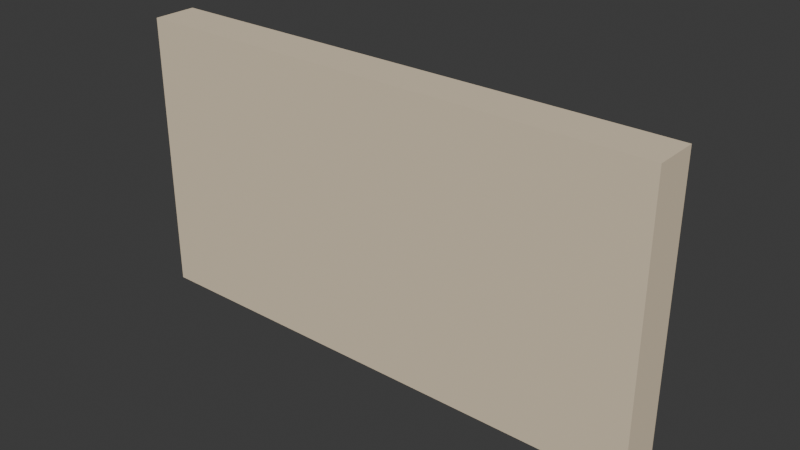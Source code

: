 # Source: SUB_Chaveiro_v01.blend  (saved by Blender 4.2.66; exported with 4.5.12 LTS)
import bpy
from mathutils import Matrix  # noqa: F401  (used for matrix-valued properties, if any)

bpy.ops.wm.read_factory_settings(use_empty=True)
scene = bpy.context.scene
scene.name = 'Scene'

# ---- collections
col_sub_chaveiro_v01 = bpy.data.collections.new('SUB_Chaveiro_v01'); scene.collection.children.link(col_sub_chaveiro_v01)

# ---- materials (node trees are filled in below, after node groups)
mat_polyroom_pbr = bpy.data.materials.new('Polyroom_PBR')

# ---- material node trees
mat_polyroom_pbr.use_nodes = True; mat_polyroom_pbr.node_tree.nodes.clear()
_N = mat_polyroom_pbr.node_tree.nodes; _L = mat_polyroom_pbr.node_tree.links
n0 = _N.new('ShaderNodeOutputMaterial'); n0.name = 'Material Output'; n0.location = (300, 0)
n1 = _N.new('ShaderNodeBsdfPrincipled'); n1.name = 'Principled BSDF'; n1.location = (0, 0)
n1.inputs[2].default_value = 0.8
n2 = _N.new('ShaderNodeVertexColor'); n2.name = 'Color Attribute'; n2.location = (-300, 0)
n2.layer_name = 'Color'
_L.new(n2.outputs[0], n1.inputs[0])
_L.new(n1.outputs[0], n0.inputs[0])
n0.is_active_output = True

# ---- world
world_world = bpy.data.worlds.new('World'); scene.world = world_world
world_world.use_nodes = True; world_world.node_tree.nodes.clear()
_N = world_world.node_tree.nodes; _L = world_world.node_tree.links
n0 = _N.new('ShaderNodeOutputWorld'); n0.name = 'World Output'; n0.location = (300, 300)
n1 = _N.new('ShaderNodeBackground'); n1.name = 'Background'; n1.location = (10, 300)
n1.inputs[0].default_value = (0.05088, 0.05088, 0.05088, 1.0)
_L.new(n1.outputs[0], n0.inputs[0])
n0.is_active_output = True
world_world.color = (0.05088, 0.05088, 0.05088)
world_world.sun_shadow_jitter_overblur = 0.0

# ---- meshes
me_sub_chaveiro_v01 = bpy.data.meshes.new('SUB_Chaveiro_v01')
me_sub_chaveiro_v01.from_pydata([(-0.15, -0.02375, 0.01), (-0.15, -0.02375, 0.17), (-0.15, 0.00125, 0.01), (-0.15, 0.00125, 0.17), (0.15, -0.02375, 0.01), (0.15, -0.02375, 0.17), (0.15, 0.00125, 0.01), (0.15, 0.00125, 0.17), (-0.0975, -0.00625, 0.035), (-0.0975, -0.00625, 0.065), (-0.0975, 0.02375, 0.035), (-0.0975, 0.02375, 0.065), (-0.0825, -0.00625, 0.035), (-0.0825, -0.00625, 0.065), (-0.0825, 0.02375, 0.035), (-0.0825, 0.02375, 0.065), (-0.1, 0.00275, 0.0), (-0.1, 0.00275, 0.03), (-0.1, 0.01475, 0.0), (-0.1, 0.01475, 0.03), (-0.08, 0.00275, 0.0), (-0.08, 0.00275, 0.03), (-0.08, 0.01475, 0.0), (-0.08, 0.01475, 0.03), (-0.0075, -0.00625, 0.035), (-0.0075, -0.00625, 0.065), (-0.0075, 0.02375, 0.035), (-0.0075, 0.02375, 0.065), (0.0075, -0.00625, 0.035), (0.0075, -0.00625, 0.065), (0.0075, 0.02375, 0.035), (0.0075, 0.02375, 0.065), (-0.01, 0.00275, 0.0), (-0.01, 0.00275, 0.03), (-0.01, 0.01475, 0.0), (-0.01, 0.01475, 0.03), (0.01, 0.00275, 0.0), (0.01, 0.00275, 0.03), (0.01, 0.01475, 0.0), (0.01, 0.01475, 0.03), (0.0825, -0.00625, 0.035), (0.0825, -0.00625, 0.065), (0.0825, 0.02375, 0.035), (0.0825, 0.02375, 0.065), (0.0975, -0.00625, 0.035), (0.0975, -0.00625, 0.065), (0.0975, 0.02375, 0.035), (0.0975, 0.02375, 0.065), (0.08, 0.00275, 0.0), (0.08, 0.00275, 0.03), (0.08, 0.01475, 0.0), (0.08, 0.01475, 0.03), (0.1, 0.00275, 0.0), (0.1, 0.00275, 0.03), (0.1, 0.01475, 0.0), (0.1, 0.01475, 0.03)], [], [(0, 1, 3, 2), (2, 3, 7, 6), (6, 7, 5, 4), (4, 5, 1, 0), (2, 6, 4, 0), (7, 3, 1, 5), (8, 9, 11, 10), (10, 11, 15, 14), (14, 15, 13, 12), (12, 13, 9, 8), (10, 14, 12, 8), (15, 11, 9, 13), (16, 17, 19, 18), (18, 19, 23, 22), (22, 23, 21, 20), (20, 21, 17, 16), (18, 22, 20, 16), (23, 19, 17, 21), (24, 25, 27, 26), (26, 27, 31, 30), (30, 31, 29, 28), (28, 29, 25, 24), (26, 30, 28, 24), (31, 27, 25, 29), (32, 33, 35, 34), (34, 35, 39, 38), (38, 39, 37, 36), (36, 37, 33, 32), (34, 38, 36, 32), (39, 35, 33, 37), (40, 41, 43, 42), (42, 43, 47, 46), (46, 47, 45, 44), (44, 45, 41, 40), (42, 46, 44, 40), (47, 43, 41, 45), (48, 49, 51, 50), (50, 51, 55, 54), (54, 55, 53, 52), (52, 53, 49, 48), (50, 54, 52, 48), (55, 51, 49, 53)])
_uv = me_sub_chaveiro_v01.uv_layers.new(name='UVMap')
_uv.uv.foreach_set('vector', [0.4809, 0.8979, 0.004244, 0.8979, 0.004244, 0.8979, 0.4809, 0.8979, 0.4809, 0.8979, 0.004244, 0.8979, 0.004245, 0.004244, 0.4809, 0.004244, 0.4809, 0.004244, 0.004245, 0.004244, 0.004245, 0.004244, 0.4809, 0.004244, 0.966, 0.8979, 0.4894, 0.8979, 0.4894, 0.004244, 0.966, 0.004244, 0.4809, 0.8979, 0.4809, 0.004244, 0.4809, 0.004244, 0.4809, 0.8979, 0.004245, 0.004244, 0.004244, 0.8979, 0.004244, 0.8979, 0.004245, 0.004244, 0.4126, 0.9958, 0.4126, 0.9064, 0.4126, 0.9064, 0.4126, 0.9958, 0.4126, 0.9958, 0.4126, 0.9064, 0.4573, 0.9064, 0.4573, 0.9958, 0.4573, 0.9958, 0.4573, 0.9064, 0.4573, 0.9064, 0.4573, 0.9958, 0.4658, 0.9958, 0.4658, 0.9064, 0.5105, 0.9064, 0.5105, 0.9958, 0.4126, 0.9958, 0.4573, 0.9958, 0.4573, 0.9958, 0.4126, 0.9958, 0.4573, 0.9064, 0.4126, 0.9064, 0.4126, 0.9064, 0.4573, 0.9064, 0.004244, 0.9958, 0.004244, 0.9064, 0.004244, 0.9064, 0.004244, 0.9958, 0.004244, 0.9958, 0.004244, 0.9064, 0.06382, 0.9064, 0.06382, 0.9958, 0.06382, 0.9958, 0.06382, 0.9064, 0.06382, 0.9064, 0.06382, 0.9958, 0.07231, 0.9958, 0.07231, 0.9064, 0.1319, 0.9064, 0.1319, 0.9958, 0.004244, 0.9958, 0.06382, 0.9958, 0.06382, 0.9958, 0.004244, 0.9958, 0.06382, 0.9064, 0.004244, 0.9064, 0.004244, 0.9064, 0.06382, 0.9064, 0.6253, 0.9958, 0.6253, 0.9064, 0.6253, 0.9064, 0.6253, 0.9958, 0.6253, 0.9958, 0.6253, 0.9064, 0.67, 0.9064, 0.67, 0.9958, 0.67, 0.9958, 0.67, 0.9064, 0.67, 0.9064, 0.67, 0.9958, 0.6785, 0.9958, 0.6785, 0.9064, 0.7232, 0.9064, 0.7232, 0.9958, 0.6253, 0.9958, 0.67, 0.9958, 0.67, 0.9958, 0.6253, 0.9958, 0.67, 0.9064, 0.6253, 0.9064, 0.6253, 0.9064, 0.67, 0.9064, 0.2765, 0.9958, 0.2765, 0.9064, 0.2765, 0.9064, 0.2765, 0.9958, 0.2765, 0.9958, 0.2765, 0.9064, 0.3361, 0.9064, 0.3361, 0.9958, 0.3361, 0.9958, 0.3361, 0.9064, 0.3361, 0.9064, 0.3361, 0.9958, 0.3446, 0.9958, 0.3446, 0.9064, 0.4042, 0.9064, 0.4042, 0.9958, 0.2765, 0.9958, 0.3361, 0.9958, 0.3361, 0.9958, 0.2765, 0.9958, 0.3361, 0.9064, 0.2765, 0.9064, 0.2765, 0.9064, 0.3361, 0.9064, 0.519, 0.9958, 0.519, 0.9064, 0.519, 0.9064, 0.519, 0.9958, 0.519, 0.9958, 0.519, 0.9064, 0.5637, 0.9064, 0.5637, 0.9958, 0.5637, 0.9958, 0.5637, 0.9064, 0.5637, 0.9064, 0.5637, 0.9958, 0.5722, 0.9958, 0.5722, 0.9064, 0.6168, 0.9064, 0.6168, 0.9958, 0.519, 0.9958, 0.5637, 0.9958, 0.5637, 0.9958, 0.519, 0.9958, 0.5637, 0.9064, 0.519, 0.9064, 0.519, 0.9064, 0.5637, 0.9064, 0.1404, 0.9958, 0.1404, 0.9064, 0.1404, 0.9064, 0.1404, 0.9958, 0.1404, 0.9958, 0.1404, 0.9064, 0.2, 0.9064, 0.2, 0.9958, 0.2, 0.9958, 0.2, 0.9064, 0.2, 0.9064, 0.2, 0.9958, 0.2084, 0.9958, 0.2084, 0.9064, 0.268, 0.9064, 0.268, 0.9958, 0.1404, 0.9958, 0.2, 0.9958, 0.2, 0.9958, 0.1404, 0.9958, 0.2, 0.9064, 0.1404, 0.9064, 0.1404, 0.9064, 0.2, 0.9064])
_ca = me_sub_chaveiro_v01.color_attributes.new('Color', 'FLOAT_COLOR', 'POINT')
_ca.data.foreach_set('color', [0.7882, 0.6588, 0.4784, 1.0, 0.7882, 0.6588, 0.4784, 1.0, 0.7882, 0.6588, 0.4784, 1.0, 0.7882, 0.6588, 0.4784, 1.0, 0.7882, 0.6588, 0.4784, 1.0, 0.7882, 0.6588, 0.4784, 1.0, 0.7882, 0.6588, 0.4784, 1.0, 0.7882, 0.6588, 0.4784, 1.0, 0.7882, 0.6588, 0.4784, 1.0, 0.7882, 0.6588, 0.4784, 1.0, 0.7882, 0.6588, 0.4784, 1.0, 0.7882, 0.6588, 0.4784, 1.0, 0.7882, 0.6588, 0.4784, 1.0, 0.7882, 0.6588, 0.4784, 1.0, 0.7882, 0.6588, 0.4784, 1.0, 0.7882, 0.6588, 0.4784, 1.0, 0.7882, 0.6588, 0.4784, 1.0, 0.7882, 0.6588, 0.4784, 1.0, 0.7882, 0.6588, 0.4784, 1.0, 0.7882, 0.6588, 0.4784, 1.0, 0.7882, 0.6588, 0.4784, 1.0, 0.7882, 0.6588, 0.4784, 1.0, 0.7882, 0.6588, 0.4784, 1.0, 0.7882, 0.6588, 0.4784, 1.0, 0.7882, 0.6588, 0.4784, 1.0, 0.7882, 0.6588, 0.4784, 1.0, 0.7882, 0.6588, 0.4784, 1.0, 0.7882, 0.6588, 0.4784, 1.0, 0.7882, 0.6588, 0.4784, 1.0, 0.7882, 0.6588, 0.4784, 1.0, 0.7882, 0.6588, 0.4784, 1.0, 0.7882, 0.6588, 0.4784, 1.0, 0.7882, 0.6588, 0.4784, 1.0, 0.7882, 0.6588, 0.4784, 1.0, 0.7882, 0.6588, 0.4784, 1.0, 0.7882, 0.6588, 0.4784, 1.0, 0.7882, 0.6588, 0.4784, 1.0, 0.7882, 0.6588, 0.4784, 1.0, 0.7882, 0.6588, 0.4784, 1.0, 0.7882, 0.6588, 0.4784, 1.0, 0.7882, 0.6588, 0.4784, 1.0, 0.7882, 0.6588, 0.4784, 1.0, 0.7882, 0.6588, 0.4784, 1.0, 0.7882, 0.6588, 0.4784, 1.0, 0.7882, 0.6588, 0.4784, 1.0, 0.7882, 0.6588, 0.4784, 1.0, 0.7882, 0.6588, 0.4784, 1.0, 0.7882, 0.6588, 0.4784, 1.0, 0.7882, 0.6588, 0.4784, 1.0, 0.7882, 0.6588, 0.4784, 1.0, 0.7882, 0.6588, 0.4784, 1.0, 0.7882, 0.6588, 0.4784, 1.0, 0.7882, 0.6588, 0.4784, 1.0, 0.7882, 0.6588, 0.4784, 1.0, 0.7882, 0.6588, 0.4784, 1.0, 0.7882, 0.6588, 0.4784, 1.0])
me_sub_chaveiro_v01.materials.append(mat_polyroom_pbr)
me_sub_chaveiro_v01.update()

# ---- objects
ob_sub_chaveiro_v01 = bpy.data.objects.new('SUB_Chaveiro_v01', me_sub_chaveiro_v01)

# ---- transforms, parenting, visibility, modifiers, constraints
ob_sub_chaveiro_v01.location = (0.0, 0.0, 0.0)

# ---- collection membership
col_sub_chaveiro_v01.objects.link(ob_sub_chaveiro_v01)

# ---- scene / render settings (as saved in the file)
scene.frame_start = 1; scene.frame_end = 250; scene.frame_set(1)
scene.render.engine = 'BLENDER_EEVEE_NEXT'
bpy.context.view_layer.update()

# ---- added for rendering (the .blend has no active camera and no usable light): camera, sun
cam_auto = bpy.data.cameras.new('AutoCamera')
cam_auto.lens = 50.0
cam_auto.sensor_width = 36.0
cam_auto.clip_end = 1000.0
ob_auto_camera = bpy.data.objects.new('AutoCamera', cam_auto)
scene.collection.objects.link(ob_auto_camera)
ob_auto_camera.location = (0.322048, -0.386457, 0.342638)
ob_auto_camera.rotation_euler = (1.09748, -7.21219e-08, 0.694738)
scene.camera = ob_auto_camera
light_auto_sun = bpy.data.lights.new('AutoSun', 'SUN')
light_auto_sun.energy = 3.0
light_auto_sun.angle = 0.0523599
ob_auto_sun = bpy.data.objects.new('AutoSun', light_auto_sun)
scene.collection.objects.link(ob_auto_sun)
ob_auto_sun.rotation_euler = (0.872665, 0.174533, 0.523599)
bpy.context.view_layer.update()
